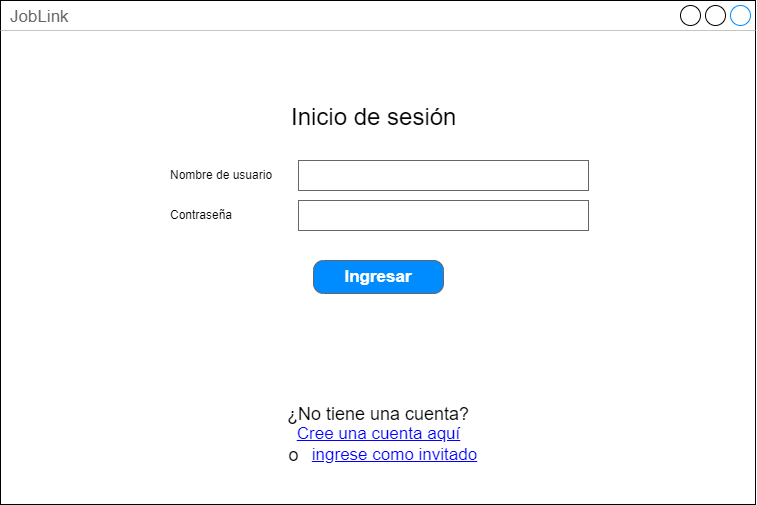

The diagram above was exported from draw.io. Its source (the exported page's mxGraphModel, read from the mxfile embedded in the PNG):
<mxGraphModel dx="2074" dy="907" grid="1" gridSize="10" guides="1" tooltips="1" connect="1" arrows="1" fold="1" page="1" pageScale="1" pageWidth="1169" pageHeight="827" math="0" shadow="0">
  <root>
    <mxCell id="0" />
    <mxCell id="1" parent="0" />
    <mxCell id="glMvG5J48HhAm1v08hFz-20" value="JobLink" style="strokeWidth=1;shadow=0;dashed=0;align=center;html=1;shape=mxgraph.mockup.containers.window;align=left;verticalAlign=top;spacingLeft=8;strokeColor2=#008cff;strokeColor3=#c4c4c4;fontColor=#666666;mainText=;fontSize=17;labelBackgroundColor=none;whiteSpace=wrap;" vertex="1" parent="1">
      <mxGeometry x="207" y="160" width="755" height="504" as="geometry" />
    </mxCell>
    <mxCell id="glMvG5J48HhAm1v08hFz-2" value="" style="strokeWidth=1;shadow=0;dashed=0;align=center;html=1;shape=mxgraph.mockup.text.textBox;fontColor=#666666;align=left;fontSize=17;spacingLeft=4;spacingTop=-3;whiteSpace=wrap;strokeColor=#666666;mainText=" vertex="1" parent="1">
      <mxGeometry x="505" y="320" width="290" height="30" as="geometry" />
    </mxCell>
    <mxCell id="glMvG5J48HhAm1v08hFz-3" value="&lt;font style=&quot;font-size: 24px;&quot;&gt;Inicio de sesión&lt;/font&gt;" style="text;strokeColor=none;fillColor=none;align=left;verticalAlign=middle;spacingLeft=4;spacingRight=4;overflow=hidden;points=[[0,0.5],[1,0.5]];portConstraint=eastwest;rotatable=0;whiteSpace=wrap;html=1;" vertex="1" parent="1">
      <mxGeometry x="492" y="260" width="185" height="30" as="geometry" />
    </mxCell>
    <mxCell id="glMvG5J48HhAm1v08hFz-4" value="Nombre de usuario" style="text;html=1;strokeColor=none;fillColor=none;align=left;verticalAlign=middle;whiteSpace=wrap;rounded=0;" vertex="1" parent="1">
      <mxGeometry x="375" y="320" width="115" height="30" as="geometry" />
    </mxCell>
    <mxCell id="glMvG5J48HhAm1v08hFz-6" value="" style="strokeWidth=1;shadow=0;dashed=0;align=center;html=1;shape=mxgraph.mockup.text.textBox;fontColor=#666666;align=left;fontSize=17;spacingLeft=4;spacingTop=-3;whiteSpace=wrap;strokeColor=#666666;mainText=" vertex="1" parent="1">
      <mxGeometry x="505" y="360" width="290" height="30" as="geometry" />
    </mxCell>
    <mxCell id="glMvG5J48HhAm1v08hFz-7" value="Contraseña" style="text;html=1;strokeColor=none;fillColor=none;align=left;verticalAlign=middle;whiteSpace=wrap;rounded=0;" vertex="1" parent="1">
      <mxGeometry x="375" y="360" width="60" height="30" as="geometry" />
    </mxCell>
    <mxCell id="glMvG5J48HhAm1v08hFz-26" value="Ingresar" style="strokeWidth=1;shadow=0;dashed=0;align=center;html=1;shape=mxgraph.mockup.buttons.button;strokeColor=#666666;fontColor=#ffffff;mainText=;buttonStyle=round;fontSize=17;fontStyle=1;fillColor=#008cff;whiteSpace=wrap;" vertex="1" parent="1">
      <mxGeometry x="520" y="420" width="130" height="33" as="geometry" />
    </mxCell>
    <mxCell id="glMvG5J48HhAm1v08hFz-29" value="Cree una cuenta aquí" style="shape=rectangle;strokeColor=none;fillColor=none;linkText=;fontSize=17;fontColor=#0000ff;fontStyle=4;html=1;align=center;" vertex="1" parent="1">
      <mxGeometry x="510" y="579" width="150" height="30" as="geometry" />
    </mxCell>
    <mxCell id="glMvG5J48HhAm1v08hFz-31" value="&lt;font style=&quot;font-size: 18px;&quot;&gt;¿No tiene una cuenta?&lt;/font&gt;" style="text;html=1;strokeColor=none;fillColor=none;align=center;verticalAlign=middle;whiteSpace=wrap;rounded=0;" vertex="1" parent="1">
      <mxGeometry x="490" y="559" width="190" height="30" as="geometry" />
    </mxCell>
    <mxCell id="glMvG5J48HhAm1v08hFz-33" value="" style="group" vertex="1" connectable="0" parent="1">
      <mxGeometry x="493.75" y="600" width="182.5" height="30" as="geometry" />
    </mxCell>
    <mxCell id="glMvG5J48HhAm1v08hFz-30" value="ingrese como invitado" style="shape=rectangle;strokeColor=none;fillColor=none;linkText=;fontSize=17;fontColor=#0000ff;fontStyle=4;html=1;align=center;" vertex="1" parent="glMvG5J48HhAm1v08hFz-33">
      <mxGeometry x="32.5" width="150" height="30" as="geometry" />
    </mxCell>
    <mxCell id="glMvG5J48HhAm1v08hFz-32" value="&lt;font style=&quot;font-size: 18px;&quot;&gt;o&lt;/font&gt;" style="text;html=1;strokeColor=none;fillColor=none;align=center;verticalAlign=middle;whiteSpace=wrap;rounded=0;" vertex="1" parent="glMvG5J48HhAm1v08hFz-33">
      <mxGeometry width="12.5" height="30" as="geometry" />
    </mxCell>
  </root>
</mxGraphModel>